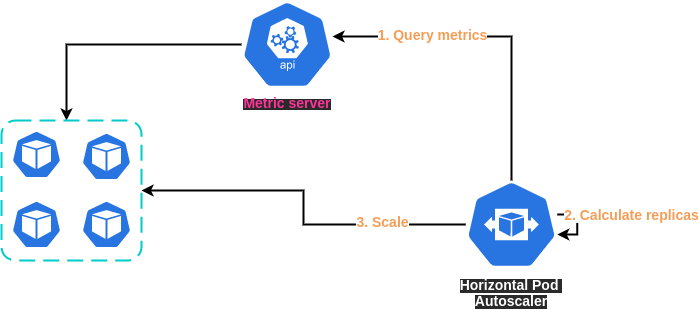

The diagram above was exported from draw.io. Its source (the exported page's mxGraphModel, read from the mxfile embedded in the PNG):
<mxGraphModel dx="1374" dy="771" grid="0" gridSize="10" guides="1" tooltips="1" connect="1" arrows="1" fold="1" page="1" pageScale="1" pageWidth="850" pageHeight="1100" math="0" shadow="0">
  <root>
    <mxCell id="0" />
    <mxCell id="1" parent="0" />
    <mxCell id="16" value="" style="group" vertex="1" connectable="0" parent="1">
      <mxGeometry x="510" y="290" width="200" height="120" as="geometry" />
    </mxCell>
    <mxCell id="2" value="" style="html=1;dashed=0;whitespace=wrap;fillColor=#2875E2;strokeColor=#ffffff;points=[[0.005,0.63,0],[0.1,0.2,0],[0.9,0.2,0],[0.5,0,0],[0.995,0.63,0],[0.72,0.99,0],[0.5,1,0],[0.28,0.99,0]];shape=mxgraph.kubernetes.icon;prIcon=hpa" vertex="1" parent="16">
      <mxGeometry x="54.15999999999997" width="91.67" height="88" as="geometry" />
    </mxCell>
    <mxCell id="14" value="&lt;b style=&quot;font-family: &amp;#34;helvetica&amp;#34; ; font-size: 12px ; font-style: normal ; letter-spacing: normal ; text-indent: 0px ; text-transform: none ; word-spacing: 0px ; background-color: rgb(42 , 42 , 42)&quot;&gt;&lt;font style=&quot;font-size: 14px&quot; color=&quot;#ffffff&quot;&gt;Horizontal Pod &lt;br&gt;Autoscaler&lt;/font&gt;&lt;/b&gt;" style="text;whiteSpace=wrap;html=1;align=center;" vertex="1" parent="16">
      <mxGeometry y="90" width="200" height="30" as="geometry" />
    </mxCell>
    <mxCell id="26" style="edgeStyle=orthogonalEdgeStyle;rounded=0;orthogonalLoop=1;jettySize=auto;html=1;strokeWidth=2;" edge="1" parent="16" source="2" target="2">
      <mxGeometry relative="1" as="geometry" />
    </mxCell>
    <mxCell id="34" value="2. Calculate replicas" style="edgeLabel;html=1;align=center;verticalAlign=middle;resizable=0;points=[];fontColor=#F59D56;fontSize=14;fontStyle=1" vertex="1" connectable="0" parent="26">
      <mxGeometry x="0.0333" relative="1" as="geometry">
        <mxPoint x="54" y="-12" as="offset" />
      </mxGeometry>
    </mxCell>
    <mxCell id="29" style="edgeStyle=orthogonalEdgeStyle;rounded=0;orthogonalLoop=1;jettySize=auto;html=1;fontColor=#F59D56;strokeWidth=2;" edge="1" parent="1" source="23">
      <mxGeometry relative="1" as="geometry">
        <mxPoint x="165" y="230" as="targetPoint" />
      </mxGeometry>
    </mxCell>
    <mxCell id="23" value="" style="html=1;dashed=0;whitespace=wrap;fillColor=#2875E2;strokeColor=#ffffff;points=[[0.005,0.63,0],[0.1,0.2,0],[0.9,0.2,0],[0.5,0,0],[0.995,0.63,0],[0.72,0.99,0],[0.5,1,0],[0.28,0.99,0]];shape=mxgraph.kubernetes.icon;prIcon=api;verticalAlign=middle;" vertex="1" parent="1">
      <mxGeometry x="340" y="110" width="91.67" height="88" as="geometry" />
    </mxCell>
    <mxCell id="12" value="&lt;font color=&quot;#ff3399&quot; size=&quot;1&quot; style=&quot;font-family: helvetica; font-style: normal; font-weight: 400; letter-spacing: normal; text-indent: 0px; text-transform: none; word-spacing: 0px; background-color: rgb(42, 42, 42);&quot;&gt;&lt;b style=&quot;font-size: 14px&quot;&gt;Metric server&lt;/b&gt;&lt;/font&gt;" style="text;whiteSpace=wrap;html=1;align=center;" vertex="1" parent="1">
      <mxGeometry x="330.84" y="198" width="110" height="32" as="geometry" />
    </mxCell>
    <mxCell id="24" style="edgeStyle=orthogonalEdgeStyle;rounded=0;orthogonalLoop=1;jettySize=auto;html=1;entryX=0.993;entryY=0.409;entryDx=0;entryDy=0;entryPerimeter=0;exitX=0.5;exitY=0;exitDx=0;exitDy=0;exitPerimeter=0;strokeWidth=2;" edge="1" parent="1" source="2" target="23">
      <mxGeometry relative="1" as="geometry" />
    </mxCell>
    <mxCell id="25" value="&lt;b&gt;&lt;font style=&quot;font-size: 14px&quot;&gt;1. Query metrics&lt;/font&gt;&lt;/b&gt;" style="edgeLabel;html=1;align=center;verticalAlign=middle;resizable=0;points=[];fontColor=#F59D56;" vertex="1" connectable="0" parent="24">
      <mxGeometry x="0.1774" y="-2" relative="1" as="geometry">
        <mxPoint x="-34" as="offset" />
      </mxGeometry>
    </mxCell>
    <mxCell id="30" style="edgeStyle=orthogonalEdgeStyle;rounded=0;orthogonalLoop=1;jettySize=auto;html=1;entryX=1;entryY=0.5;entryDx=0;entryDy=0;fontColor=#F59D56;strokeWidth=2;" edge="1" parent="1" source="2" target="35">
      <mxGeometry relative="1" as="geometry">
        <mxPoint x="280" y="334.75" as="targetPoint" />
      </mxGeometry>
    </mxCell>
    <mxCell id="31" value="&lt;b&gt;&lt;font style=&quot;font-size: 14px&quot;&gt;3. Scale&lt;/font&gt;&lt;/b&gt;" style="edgeLabel;html=1;align=center;verticalAlign=middle;resizable=0;points=[];fontColor=#F59D56;" vertex="1" connectable="0" parent="30">
      <mxGeometry x="-0.1847" y="2" relative="1" as="geometry">
        <mxPoint x="62" y="-6" as="offset" />
      </mxGeometry>
    </mxCell>
    <mxCell id="36" value="" style="group" vertex="1" connectable="0" parent="1">
      <mxGeometry x="100" y="230" width="140" height="140" as="geometry" />
    </mxCell>
    <mxCell id="3" value="" style="html=1;dashed=0;whitespace=wrap;fillColor=#2875E2;strokeColor=#ffffff;points=[[0.005,0.63,0],[0.1,0.2,0],[0.9,0.2,0],[0.5,0,0],[0.995,0.63,0],[0.72,0.99,0],[0.5,1,0],[0.28,0.99,0]];shape=mxgraph.kubernetes.icon;prIcon=pod" vertex="1" parent="36">
      <mxGeometry x="10" y="10" width="50" height="48" as="geometry" />
    </mxCell>
    <mxCell id="4" value="" style="html=1;dashed=0;whitespace=wrap;fillColor=#2875E2;strokeColor=#ffffff;points=[[0.005,0.63,0],[0.1,0.2,0],[0.9,0.2,0],[0.5,0,0],[0.995,0.63,0],[0.72,0.99,0],[0.5,1,0],[0.28,0.99,0]];shape=mxgraph.kubernetes.icon;prIcon=pod" vertex="1" parent="36">
      <mxGeometry x="10" y="80" width="50" height="48" as="geometry" />
    </mxCell>
    <mxCell id="6" value="" style="html=1;dashed=0;whitespace=wrap;fillColor=#2875E2;strokeColor=#ffffff;points=[[0.005,0.63,0],[0.1,0.2,0],[0.9,0.2,0],[0.5,0,0],[0.995,0.63,0],[0.72,0.99,0],[0.5,1,0],[0.28,0.99,0]];shape=mxgraph.kubernetes.icon;prIcon=pod" vertex="1" parent="36">
      <mxGeometry x="80" y="12" width="50" height="48" as="geometry" />
    </mxCell>
    <mxCell id="7" value="" style="html=1;dashed=0;whitespace=wrap;fillColor=#2875E2;strokeColor=#ffffff;points=[[0.005,0.63,0],[0.1,0.2,0],[0.9,0.2,0],[0.5,0,0],[0.995,0.63,0],[0.72,0.99,0],[0.5,1,0],[0.28,0.99,0]];shape=mxgraph.kubernetes.icon;prIcon=pod" vertex="1" parent="36">
      <mxGeometry x="80" y="80" width="50" height="48" as="geometry" />
    </mxCell>
    <mxCell id="35" value="App" style="rounded=1;arcSize=10;dashed=1;fillColor=none;gradientColor=none;dashPattern=8 4;strokeWidth=2;fontSize=14;align=center;verticalAlign=middle;strokeColor=#00CCCC;fontStyle=1;fontColor=#FFFFFF;" vertex="1" parent="36">
      <mxGeometry width="140" height="140" as="geometry" />
    </mxCell>
  </root>
</mxGraphModel>